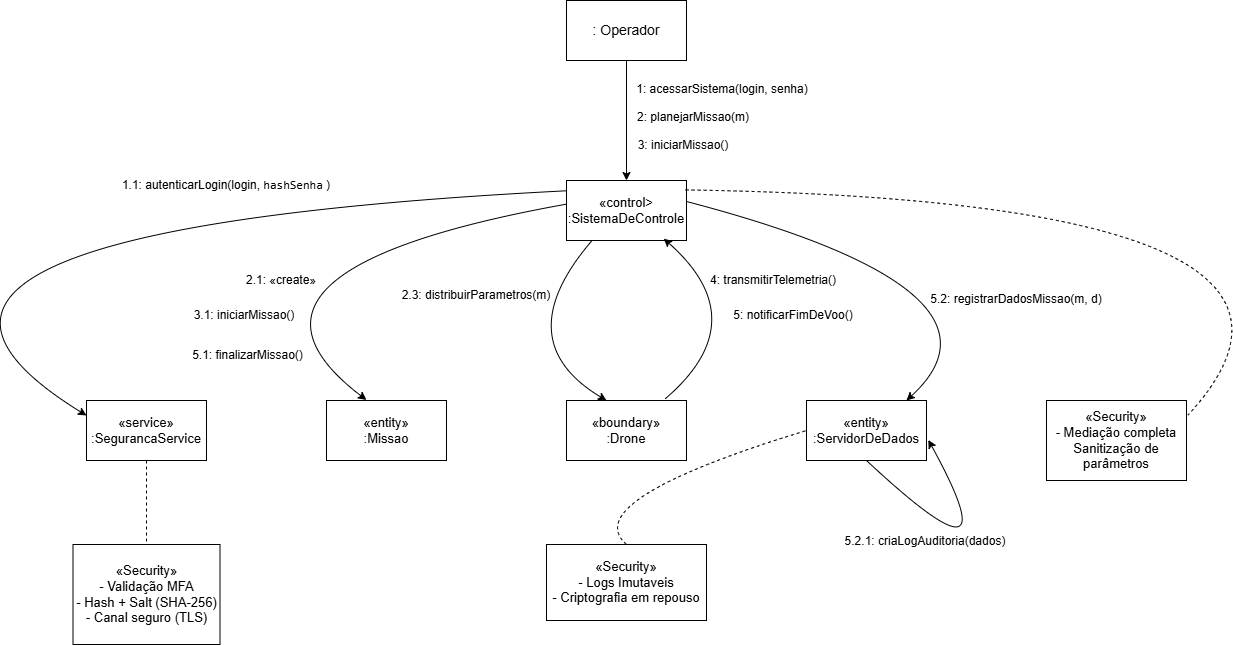

The diagram above was exported from draw.io. Its source (the exported page's mxGraphModel, read from the mxfile embedded in the PNG):
<mxGraphModel dx="3108" dy="824" grid="1" gridSize="10" guides="1" tooltips="1" connect="1" arrows="1" fold="1" page="1" pageScale="1" pageWidth="827" pageHeight="1169" math="0" shadow="0">
  <root>
    <mxCell id="0" />
    <mxCell id="1" parent="0" />
    <mxCell id="fTa7ww38mwboDeudvv-K-3" parent="1" style="rounded=0;whiteSpace=wrap;html=1;" value="&lt;div&gt;&lt;font style=&quot;font-size: 13px;&quot;&gt;«control&amp;gt;&lt;/font&gt;&lt;/div&gt;&lt;div&gt;&lt;font style=&quot;font-size: 13px;&quot;&gt;:SistemaDeControle&lt;/font&gt;&lt;/div&gt;" vertex="1">
      <mxGeometry height="60" width="120" x="-890" y="300" as="geometry" />
    </mxCell>
    <mxCell id="fTa7ww38mwboDeudvv-K-4" parent="1" style="rounded=0;whiteSpace=wrap;html=1;" value="&lt;div&gt;&lt;font style=&quot;font-size: 13px;&quot;&gt;«entity»&lt;/font&gt;&lt;/div&gt;&lt;div&gt;&lt;font style=&quot;font-size: 13px;&quot;&gt;:Missao&lt;/font&gt;&lt;/div&gt;" vertex="1">
      <mxGeometry height="60" width="120" x="-1130" y="520" as="geometry" />
    </mxCell>
    <mxCell id="fTa7ww38mwboDeudvv-K-5" parent="1" style="rounded=0;whiteSpace=wrap;html=1;" value="&lt;div&gt;&lt;font style=&quot;font-size: 13px;&quot;&gt;«boundary»&lt;/font&gt;&lt;/div&gt;&lt;div&gt;&lt;font style=&quot;font-size: 13px;&quot;&gt;:Drone&lt;/font&gt;&lt;/div&gt;" vertex="1">
      <mxGeometry height="60" width="120" x="-890" y="520" as="geometry" />
    </mxCell>
    <mxCell id="fTa7ww38mwboDeudvv-K-6" parent="1" style="rounded=0;whiteSpace=wrap;html=1;" value="&lt;div&gt;&lt;font style=&quot;font-size: 13px;&quot;&gt;«entity»&lt;/font&gt;&lt;/div&gt;&lt;div&gt;&lt;font style=&quot;font-size: 13px;&quot;&gt;:ServidorDeDados&lt;/font&gt;&lt;/div&gt;" vertex="1">
      <mxGeometry height="60" width="120" x="-650" y="520" as="geometry" />
    </mxCell>
    <mxCell id="fTa7ww38mwboDeudvv-K-7" parent="1" style="rounded=0;whiteSpace=wrap;html=1;" value="&lt;div&gt;&lt;font style=&quot;font-size: 13px;&quot;&gt;«Security»&lt;/font&gt;&lt;/div&gt;&lt;div&gt;&lt;font style=&quot;font-size: 13px;&quot;&gt;- Mediação completa&lt;/font&gt;&lt;/div&gt;&lt;div&gt;&lt;font style=&quot;font-size: 13px;&quot;&gt;Sanitização de&lt;/font&gt;&lt;/div&gt;&lt;div&gt;&lt;font style=&quot;font-size: 13px;&quot;&gt;parâmetros&lt;/font&gt;&lt;/div&gt;" vertex="1">
      <mxGeometry height="80" width="140" x="-410" y="520" as="geometry" />
    </mxCell>
    <mxCell id="fTa7ww38mwboDeudvv-K-10" parent="1" style="rounded=0;whiteSpace=wrap;html=1;" value="&lt;div&gt;&lt;font style=&quot;font-size: 13px;&quot;&gt;«service»&lt;/font&gt;&lt;/div&gt;&lt;div&gt;&lt;font style=&quot;font-size: 13px;&quot;&gt;:SegurancaService&lt;/font&gt;&lt;/div&gt;" vertex="1">
      <mxGeometry height="60" width="120" x="-1370" y="520" as="geometry" />
    </mxCell>
    <mxCell id="fTa7ww38mwboDeudvv-K-11" parent="1" style="rounded=0;whiteSpace=wrap;html=1;" value="&lt;div&gt;&lt;font style=&quot;font-size: 13px;&quot;&gt;«Security»&lt;/font&gt;&lt;/div&gt;&lt;div&gt;&lt;font style=&quot;font-size: 13px;&quot;&gt;- Validação MFA&lt;/font&gt;&lt;/div&gt;&lt;div&gt;&lt;font style=&quot;font-size: 13px;&quot;&gt;- Hash + Salt (SHA-256)&lt;/font&gt;&lt;/div&gt;&lt;div&gt;&lt;font style=&quot;font-size: 13px;&quot;&gt;- Canal seguro (TLS)&lt;/font&gt;&lt;/div&gt;" vertex="1">
      <mxGeometry height="100" width="147" x="-1383.5" y="664" as="geometry" />
    </mxCell>
    <mxCell id="fTa7ww38mwboDeudvv-K-12" parent="1" style="rounded=0;whiteSpace=wrap;html=1;" value="&lt;div&gt;&lt;font style=&quot;font-size: 13px;&quot;&gt;«Security»&lt;/font&gt;&lt;/div&gt;&lt;div&gt;&lt;font style=&quot;font-size: 13px;&quot;&gt;- Logs Imutaveis&lt;/font&gt;&lt;/div&gt;&lt;div&gt;&lt;font style=&quot;font-size: 13px;&quot;&gt;- Criptografia em repouso&lt;/font&gt;&lt;/div&gt;" vertex="1">
      <mxGeometry height="76" width="160" x="-910" y="664" as="geometry" />
    </mxCell>
    <mxCell id="fTa7ww38mwboDeudvv-K-14" edge="1" parent="1" source="fTa7ww38mwboDeudvv-K-3" style="endArrow=classic;html=1;rounded=0;exitX=-0.007;exitY=0.172;exitDx=0;exitDy=0;exitPerimeter=0;entryX=0;entryY=0.25;entryDx=0;entryDy=0;curved=1;" target="fTa7ww38mwboDeudvv-K-10" value="">
      <mxGeometry height="50" relative="1" width="50" as="geometry">
        <Array as="points">
          <mxPoint x="-1670" y="350" />
        </Array>
        <mxPoint x="-1160" y="510" as="sourcePoint" />
        <mxPoint x="-1110" y="460" as="targetPoint" />
      </mxGeometry>
    </mxCell>
    <mxCell id="fTa7ww38mwboDeudvv-K-15" edge="1" parent="1" source="fTa7ww38mwboDeudvv-K-3" style="endArrow=classic;html=1;rounded=0;exitX=0;exitY=0.394;exitDx=0;exitDy=0;exitPerimeter=0;entryX=0.333;entryY=-0.008;entryDx=0;entryDy=0;entryPerimeter=0;curved=1;" target="fTa7ww38mwboDeudvv-K-4" value="">
      <mxGeometry height="50" relative="1" width="50" as="geometry">
        <Array as="points">
          <mxPoint x="-1260" y="390" />
        </Array>
        <mxPoint x="-1160" y="510" as="sourcePoint" />
        <mxPoint x="-1110" y="460" as="targetPoint" />
      </mxGeometry>
    </mxCell>
    <mxCell id="fTa7ww38mwboDeudvv-K-17" edge="1" parent="1" source="fTa7ww38mwboDeudvv-K-3" style="endArrow=classic;html=1;rounded=0;exitX=1;exitY=0.35;exitDx=0;exitDy=0;exitPerimeter=0;entryX=0.833;entryY=0;entryDx=0;entryDy=0;entryPerimeter=0;curved=1;" target="fTa7ww38mwboDeudvv-K-6" value="">
      <mxGeometry height="50" relative="1" width="50" as="geometry">
        <Array as="points">
          <mxPoint x="-430" y="410" />
        </Array>
        <mxPoint x="-700" y="500" as="sourcePoint" />
        <mxPoint x="-650" y="450" as="targetPoint" />
      </mxGeometry>
    </mxCell>
    <mxCell id="fTa7ww38mwboDeudvv-K-18" edge="1" parent="1" source="fTa7ww38mwboDeudvv-K-3" style="endArrow=classic;html=1;rounded=0;exitX=0.208;exitY=1.012;exitDx=0;exitDy=0;exitPerimeter=0;curved=1;" value="">
      <mxGeometry height="50" relative="1" width="50" as="geometry">
        <Array as="points">
          <mxPoint x="-950" y="460" />
        </Array>
        <mxPoint x="-780" y="440" as="sourcePoint" />
        <mxPoint x="-850" y="520" as="targetPoint" />
      </mxGeometry>
    </mxCell>
    <mxCell id="fTa7ww38mwboDeudvv-K-20" edge="1" parent="1" source="fTa7ww38mwboDeudvv-K-5" style="endArrow=classic;html=1;rounded=0;entryX=0.81;entryY=0.969;entryDx=0;entryDy=0;entryPerimeter=0;exitX=0.824;exitY=-0.031;exitDx=0;exitDy=0;exitPerimeter=0;curved=1;" target="fTa7ww38mwboDeudvv-K-3" value="">
      <mxGeometry height="50" relative="1" width="50" as="geometry">
        <Array as="points">
          <mxPoint x="-700" y="440" />
        </Array>
        <mxPoint x="-780" y="530" as="sourcePoint" />
        <mxPoint x="-730" y="480" as="targetPoint" />
      </mxGeometry>
    </mxCell>
    <mxCell id="fTa7ww38mwboDeudvv-K-21" edge="1" parent="1" source="fTa7ww38mwboDeudvv-K-3" style="endArrow=none;dashed=1;html=1;rounded=0;exitX=0.991;exitY=0.157;exitDx=0;exitDy=0;exitPerimeter=0;entryX=1.011;entryY=0.181;entryDx=0;entryDy=0;entryPerimeter=0;curved=1;" target="fTa7ww38mwboDeudvv-K-7" value="">
      <mxGeometry height="50" relative="1" width="50" as="geometry">
        <Array as="points">
          <mxPoint x="-70" y="320" />
        </Array>
        <mxPoint x="-470" y="430" as="sourcePoint" />
        <mxPoint x="-420" y="380" as="targetPoint" />
      </mxGeometry>
    </mxCell>
    <mxCell id="fTa7ww38mwboDeudvv-K-22" edge="1" parent="1" source="fTa7ww38mwboDeudvv-K-10" style="endArrow=none;dashed=1;html=1;rounded=0;exitX=0.5;exitY=1;exitDx=0;exitDy=0;entryX=0.5;entryY=0;entryDx=0;entryDy=0;" target="fTa7ww38mwboDeudvv-K-11" value="">
      <mxGeometry height="50" relative="1" width="50" as="geometry">
        <mxPoint x="-880" y="570" as="sourcePoint" />
        <mxPoint x="-830" y="520" as="targetPoint" />
      </mxGeometry>
    </mxCell>
    <mxCell id="fTa7ww38mwboDeudvv-K-23" edge="1" parent="1" source="fTa7ww38mwboDeudvv-K-12" style="endArrow=none;dashed=1;html=1;rounded=0;entryX=0;entryY=0.5;entryDx=0;entryDy=0;exitX=0.5;exitY=0;exitDx=0;exitDy=0;curved=1;" target="fTa7ww38mwboDeudvv-K-6" value="">
      <mxGeometry height="50" relative="1" width="50" as="geometry">
        <Array as="points">
          <mxPoint x="-880" y="620" />
        </Array>
        <mxPoint x="-880" y="700" as="sourcePoint" />
        <mxPoint x="-830" y="650" as="targetPoint" />
      </mxGeometry>
    </mxCell>
    <mxCell id="fTa7ww38mwboDeudvv-K-24" edge="1" parent="1" source="fTa7ww38mwboDeudvv-K-55" style="endArrow=classic;html=1;rounded=0;entryX=0.5;entryY=0;entryDx=0;entryDy=0;exitX=0.5;exitY=1;exitDx=0;exitDy=0;" target="fTa7ww38mwboDeudvv-K-3" value="">
      <mxGeometry height="50" relative="1" width="50" as="geometry">
        <mxPoint x="-870" y="200" as="sourcePoint" />
        <mxPoint x="-790" y="270" as="targetPoint" />
      </mxGeometry>
    </mxCell>
    <mxCell id="fTa7ww38mwboDeudvv-K-25" edge="1" parent="1" source="fTa7ww38mwboDeudvv-K-6" style="endArrow=classic;html=1;rounded=0;exitX=0.5;exitY=1;exitDx=0;exitDy=0;entryX=1.015;entryY=0.657;entryDx=0;entryDy=0;entryPerimeter=0;curved=1;" target="fTa7ww38mwboDeudvv-K-6" value="">
      <mxGeometry height="50" relative="1" width="50" as="geometry">
        <Array as="points">
          <mxPoint x="-440" y="720" />
        </Array>
        <mxPoint x="-880" y="450" as="sourcePoint" />
        <mxPoint x="-470" y="630" as="targetPoint" />
      </mxGeometry>
    </mxCell>
    <mxCell id="fTa7ww38mwboDeudvv-K-36" parent="1" style="text;html=1;whiteSpace=wrap;strokeColor=none;fillColor=none;align=center;verticalAlign=middle;rounded=0;fontSize=12;" value="&lt;p style=&quot;text-align: left; margin-top: 0px;&quot;&gt;&lt;span style=&quot;background-color: transparent; color: light-dark(rgb(0, 0, 0), rgb(255, 255, 255));&quot;&gt;1: acessarSistema(login,&amp;nbsp;&lt;/span&gt;&lt;span style=&quot;background-color: transparent; color: light-dark(rgb(0, 0, 0), rgb(255, 255, 255));&quot;&gt;senha)&lt;/span&gt;&lt;/p&gt;" vertex="1">
      <mxGeometry height="30" width="200" x="-834" y="200" as="geometry" />
    </mxCell>
    <mxCell id="fTa7ww38mwboDeudvv-K-37" parent="1" style="text;html=1;whiteSpace=wrap;strokeColor=none;fillColor=none;align=center;verticalAlign=middle;rounded=0;fontSize=12;" value="&lt;p style=&quot;text-align: left;&quot;&gt;2: planejarMissao(m)&lt;/p&gt;&lt;div&gt;&lt;br&gt;&lt;/div&gt;" vertex="1">
      <mxGeometry height="30" width="130" x="-828" y="229" as="geometry" />
    </mxCell>
    <mxCell id="fTa7ww38mwboDeudvv-K-38" parent="1" style="text;html=1;whiteSpace=wrap;strokeColor=none;fillColor=none;align=center;verticalAlign=middle;rounded=0;fontSize=12;" value="&lt;p style=&quot;text-align: left;&quot;&gt;3: iniciarMissao()&lt;/p&gt;" vertex="1">
      <mxGeometry height="30" width="110" x="-828" y="250" as="geometry" />
    </mxCell>
    <mxCell id="fTa7ww38mwboDeudvv-K-44" parent="1" style="text;html=1;whiteSpace=wrap;strokeColor=none;fillColor=none;align=center;verticalAlign=middle;rounded=0;" value="1.1: autenticarLogin(login,&amp;nbsp;&lt;code data-path-to-node=&quot;9&quot; data-index-in-node=&quot;20&quot;&gt;hashSenha&lt;/code&gt; )" vertex="1">
      <mxGeometry height="30" width="220" x="-1340" y="290" as="geometry" />
    </mxCell>
    <mxCell id="fTa7ww38mwboDeudvv-K-46" parent="1" style="text;html=1;whiteSpace=wrap;strokeColor=none;fillColor=none;align=center;verticalAlign=middle;rounded=0;fontSize=12;" value="&lt;p style=&quot;text-align: left;&quot;&gt;2.1: «create»&lt;/p&gt;" vertex="1">
      <mxGeometry height="30" width="80" x="-1215" y="385" as="geometry" />
    </mxCell>
    <mxCell id="fTa7ww38mwboDeudvv-K-47" parent="1" style="text;html=1;whiteSpace=wrap;strokeColor=none;fillColor=none;align=center;verticalAlign=middle;rounded=0;fontSize=12;" value="3.1: iniciarMissao()" vertex="1">
      <mxGeometry height="30" width="110" x="-1267" y="420" as="geometry" />
    </mxCell>
    <mxCell id="fTa7ww38mwboDeudvv-K-48" parent="1" style="text;html=1;whiteSpace=wrap;strokeColor=none;fillColor=none;align=center;verticalAlign=middle;rounded=0;fontSize=12;" value="5.1: finalizarMissao()" vertex="1">
      <mxGeometry height="30" width="123" x="-1270" y="460" as="geometry" />
    </mxCell>
    <mxCell id="fTa7ww38mwboDeudvv-K-50" parent="1" style="text;html=1;whiteSpace=wrap;strokeColor=none;fillColor=none;align=center;verticalAlign=middle;rounded=0;" value="&lt;div&gt;2.3:&amp;nbsp;&lt;span style=&quot;background-color: transparent; color: light-dark(rgb(0, 0, 0), rgb(255, 255, 255));&quot;&gt;distribuirParametros(m)&lt;/span&gt;&lt;/div&gt;" vertex="1">
      <mxGeometry height="30" width="160" x="-1060" y="400" as="geometry" />
    </mxCell>
    <mxCell id="fTa7ww38mwboDeudvv-K-51" parent="1" style="text;html=1;whiteSpace=wrap;strokeColor=none;fillColor=none;align=center;verticalAlign=middle;rounded=0;" value="4: transmitirTelemetria()" vertex="1">
      <mxGeometry height="30" width="134" x="-750" y="385" as="geometry" />
    </mxCell>
    <mxCell id="fTa7ww38mwboDeudvv-K-52" parent="1" style="text;html=1;whiteSpace=wrap;strokeColor=none;fillColor=none;align=center;verticalAlign=middle;rounded=0;" value="5: notificarFimDeVoo()" vertex="1">
      <mxGeometry height="30" width="134" x="-730" y="420" as="geometry" />
    </mxCell>
    <mxCell id="fTa7ww38mwboDeudvv-K-53" parent="1" style="text;html=1;whiteSpace=wrap;strokeColor=none;fillColor=none;align=center;verticalAlign=middle;rounded=0;fontSize=12;" value="&lt;p style=&quot;text-align: left; margin-top: 0px;&quot;&gt;5.2:&amp;nbsp;&lt;span style=&quot;background-color: transparent; color: light-dark(rgb(0, 0, 0), rgb(255, 255, 255));&quot;&gt;registrarDadosMissao(m, d)&lt;/span&gt;&lt;/p&gt;" vertex="1">
      <mxGeometry height="30" width="180" x="-530" y="410" as="geometry" />
    </mxCell>
    <mxCell id="fTa7ww38mwboDeudvv-K-54" parent="1" style="text;html=1;whiteSpace=wrap;strokeColor=none;fillColor=none;align=center;verticalAlign=middle;rounded=0;fontSize=12;" value="&lt;p style=&quot;text-align: left; margin-top: 0px;&quot;&gt;5.2.1:&amp;nbsp;&lt;span style=&quot;background-color: transparent; color: light-dark(rgb(0, 0, 0), rgb(255, 255, 255));&quot;&gt;criaLogAuditoria(dados)&lt;/span&gt;&lt;/p&gt;" vertex="1">
      <mxGeometry height="26" width="170" x="-616" y="654" as="geometry" />
    </mxCell>
    <mxCell id="fTa7ww38mwboDeudvv-K-55" parent="1" style="rounded=0;whiteSpace=wrap;html=1;" value="&lt;div&gt;&lt;font style=&quot;font-size: 14px;&quot;&gt;: Operador&lt;/font&gt;&lt;/div&gt;" vertex="1">
      <mxGeometry height="60" width="120" x="-890" y="120" as="geometry" />
    </mxCell>
  </root>
</mxGraphModel>